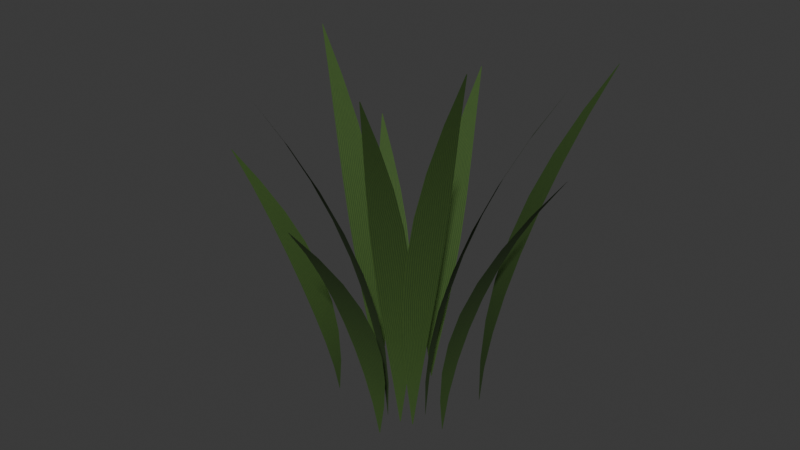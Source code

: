 # Source: jungle_reeds.blend  (saved by Blender 5.2.44; exported with 4.5.12 LTS)
import bpy
from mathutils import Matrix  # noqa: F401  (used for matrix-valued properties, if any)

bpy.ops.wm.read_factory_settings(use_empty=True)
scene = bpy.context.scene
scene.name = 'Scene'

# ---- collections
col_collection = bpy.data.collections.new('Collection'); scene.collection.children.link(col_collection)

# ---- images (referenced by path relative to the original .blend; pixels are not part of the script)
import os
ASSET_DIR = os.environ.get("B2B_ASSET_DIR", "")  # directory of the original .blend (textures are referenced by path, not embedded)
HERE = os.path.dirname(os.path.abspath(__file__))  # packed textures are extracted next to this script under _unpacked/

def load_image(name, relpath, width, height, colorspace="sRGB"):
    """Load a texture the original file referenced (path relative to the .blend, or extracted next to this script)."""
    p = next((c for c in (os.path.join(HERE, relpath), os.path.join(ASSET_DIR, relpath)) if relpath and os.path.exists(c)), "")
    if p:
        img = bpy.data.images.load(p, check_existing=True)
        img.name = name
    else:  # same state as the original file: an image datablock whose file is absent (Cycles renders it pink)
        img = bpy.data.images.new(name, width, height)
        img.source = "FILE"
        img.filepath = "//" + (relpath or name)
    img.colorspace_settings.name = colorspace
    return img
img_originalreedveins = load_image('OriginalReedVeins', '_unpacked/OriginalReedVeins.7935ccbf.png', 128, 128, 'sRGB')

# ---- materials (node trees are filled in below, after node groups)
mat_reedleaves = bpy.data.materials.new('ReedLeaves')

# ---- material node trees
mat_reedleaves.use_nodes = True; mat_reedleaves.node_tree.nodes.clear()
_N = mat_reedleaves.node_tree.nodes; _L = mat_reedleaves.node_tree.links
n0 = _N.new('ShaderNodeBsdfPrincipled'); n0.name = 'Principled BSDF'; n0.location = (-200, 100)
n0.inputs[2].default_value = 0.85
n0.inputs[10].default_value = 0.005
n1 = _N.new('ShaderNodeOutputMaterial'); n1.name = 'Material Output'; n1.location = (200, 100)
n2 = _N.new('ShaderNodeTexImage'); n2.name = 'Image Texture'; n2.location = (0, 0)
n2.image = img_originalreedveins
_L.new(n0.outputs[0], n1.inputs[0])
_L.new(n2.outputs[0], n0.inputs[0])
n1.is_active_output = True

# ---- world
world_world = bpy.data.worlds.new('World'); scene.world = world_world
world_world.use_nodes = True; world_world.node_tree.nodes.clear()
_N = world_world.node_tree.nodes; _L = world_world.node_tree.links
n0 = _N.new('ShaderNodeOutputWorld'); n0.name = 'World Output'; n0.location = (200, 100)
n1 = _N.new('ShaderNodeBackground'); n1.name = 'Background'; n1.location = (-200, 100)
n1.inputs[0].default_value = (0.05088, 0.05088, 0.05088, 1.0)
_L.new(n1.outputs[0], n0.inputs[0])
n0.is_active_output = True
world_world.color = (0.05088, 0.05088, 0.05088)
world_world.sun_shadow_jitter_overblur = 0.0

# ---- meshes
me_reedblade = bpy.data.meshes.new('ReedBlade')
me_reedblade.from_pydata([(0.1266, -0.001, 0.0), (0.1266, 0.001, 0.0), (0.1316, -0.01822, 0.1014), (0.1316, 0.01822, 0.1014), (0.1466, -0.03282, 0.2029), (0.1466, 0.03282, 0.2029), (0.1716, -0.04257, 0.3043), (0.1716, 0.04257, 0.3043), (0.2066, -0.046, 0.4057), (0.2066, 0.046, 0.4057), (0.2516, -0.04257, 0.5071), (0.2516, 0.04257, 0.5071), (0.3066, -0.03282, 0.6086), (0.3066, 0.03282, 0.6086), (0.3716, -0.01822, 0.71), (0.3716, 0.01822, 0.71), (0.4466, -0.001, 0.8114), (0.4466, 0.001, 0.8114)], [], [(0, 1, 3, 2), (2, 3, 5, 4), (4, 5, 7, 6), (6, 7, 9, 8), (8, 9, 11, 10), (10, 11, 13, 12), (12, 13, 15, 14), (14, 15, 17, 16)])
me_reedblade.polygons.foreach_set('use_smooth', [True] * 8)
_uv = me_reedblade.uv_layers.new(name='UVMap')
_uv.uv.foreach_set('vector', [0.0, 0.0, 1.0, 0.0, 1.0, 0.125, 0.0, 0.125, 0.0, 0.125, 1.0, 0.125, 1.0, 0.25, 0.0, 0.25, 0.0, 0.25, 1.0, 0.25, 1.0, 0.375, 0.0, 0.375, 0.0, 0.375, 1.0, 0.375, 1.0, 0.5, 0.0, 0.5, 0.0, 0.5, 1.0, 0.5, 1.0, 0.625, 0.0, 0.625, 0.0, 0.625, 1.0, 0.625, 1.0, 0.75, 0.0, 0.75, 0.0, 0.75, 1.0, 0.75, 1.0, 0.875, 0.0, 0.875, 0.0, 0.875, 1.0, 0.875, 1.0, 1.0, 0.0, 1.0])
me_reedblade.materials.append(mat_reedleaves)
me_reedblade.update()
me_reedblade_001 = bpy.data.meshes.new('ReedBlade.001')
me_reedblade_001.from_pydata([(-0.1115, 0.1035, 0.0), (-0.1129, 0.1021, 0.0), (-0.1036, 0.1196, 0.08393), (-0.1282, 0.09274, 0.08393), (-0.1048, 0.1405, 0.1679), (-0.1491, 0.09211, 0.1679), (-0.1166, 0.1646, 0.2518), (-0.1742, 0.1018, 0.2518), (-0.1401, 0.1908, 0.3357), (-0.2023, 0.1229, 0.3357), (-0.1756, 0.2186, 0.4197), (-0.2332, 0.1558, 0.4197), (-0.2228, 0.2486, 0.5036), (-0.2671, 0.2002, 0.5036), (-0.2806, 0.2817, 0.5875), (-0.3052, 0.2548, 0.5875), (-0.3475, 0.3197, 0.6714), (-0.3489, 0.3182, 0.6714)], [], [(0, 1, 3, 2), (2, 3, 5, 4), (4, 5, 7, 6), (6, 7, 9, 8), (8, 9, 11, 10), (10, 11, 13, 12), (12, 13, 15, 14), (14, 15, 17, 16)])
me_reedblade_001.polygons.foreach_set('use_smooth', [True] * 8)
_uv = me_reedblade_001.uv_layers.new(name='UVMap')
_uv.uv.foreach_set('vector', [0.0, 0.0, 1.0, 0.0, 1.0, 0.125, 0.0, 0.125, 0.0, 0.125, 1.0, 0.125, 1.0, 0.25, 0.0, 0.25, 0.0, 0.25, 1.0, 0.25, 1.0, 0.375, 0.0, 0.375, 0.0, 0.375, 1.0, 0.375, 1.0, 0.5, 0.0, 0.5, 0.0, 0.5, 1.0, 0.5, 1.0, 0.625, 0.0, 0.625, 0.0, 0.625, 1.0, 0.625, 1.0, 0.75, 0.0, 0.75, 0.0, 0.75, 1.0, 0.75, 1.0, 0.875, 0.0, 0.875, 0.0, 0.875, 1.0, 0.875, 1.0, 1.0, 0.0, 1.0])
me_reedblade_001.materials.append(mat_reedleaves)
me_reedblade_001.update()
me_reedblade_002 = bpy.data.meshes.new('ReedBlade.002')
me_reedblade_002.from_pydata([(0.009245, -0.1167, 0.0), (0.01124, -0.1165, 0.0), (-0.007472, -0.1232, 0.09081), (0.02883, -0.12, 0.09081), (-0.0207, -0.1394, 0.1816), (0.04469, -0.1336, 0.1816), (-0.02823, -0.1652, 0.2724), (0.05659, -0.1577, 0.2724), (-0.02858, -0.2003, 0.3632), (0.06306, -0.1923, 0.3632), (-0.02123, -0.2448, 0.4541), (0.06359, -0.2374, 0.4541), (-0.006703, -0.2988, 0.5449), (0.05869, -0.293, 0.5449), (0.01353, -0.3623, 0.6357), (0.04983, -0.3591, 0.6357), (0.03724, -0.4355, 0.7265), (0.03924, -0.4353, 0.7265)], [], [(0, 1, 3, 2), (2, 3, 5, 4), (4, 5, 7, 6), (6, 7, 9, 8), (8, 9, 11, 10), (10, 11, 13, 12), (12, 13, 15, 14), (14, 15, 17, 16)])
me_reedblade_002.polygons.foreach_set('use_smooth', [True] * 8)
_uv = me_reedblade_002.uv_layers.new(name='UVMap')
_uv.uv.foreach_set('vector', [0.0, 0.0, 1.0, 0.0, 1.0, 0.125, 0.0, 0.125, 0.0, 0.125, 1.0, 0.125, 1.0, 0.25, 0.0, 0.25, 0.0, 0.25, 1.0, 0.25, 1.0, 0.375, 0.0, 0.375, 0.0, 0.375, 1.0, 0.375, 1.0, 0.5, 0.0, 0.5, 0.0, 0.5, 1.0, 0.5, 1.0, 0.625, 0.0, 0.625, 0.0, 0.625, 1.0, 0.625, 1.0, 0.75, 0.0, 0.75, 0.0, 0.75, 1.0, 0.75, 1.0, 0.875, 0.0, 0.875, 0.0, 0.875, 1.0, 0.875, 1.0, 1.0, 0.0, 1.0])
me_reedblade_002.materials.append(mat_reedleaves)
me_reedblade_002.update()
me_reedblade_003 = bpy.data.meshes.new('ReedBlade.003')
me_reedblade_003.from_pydata([(0.1267, 0.1637, 0.0), (0.1251, 0.1649, 0.0), (0.1434, 0.1572, 0.1172), (0.1145, 0.1793, 0.1172), (0.1641, 0.1602, 0.2344), (0.112, 0.2001, 0.2344), (0.1871, 0.1741, 0.3516), (0.1195, 0.2259, 0.3516), (0.2111, 0.1998, 0.4687), (0.1381, 0.2558, 0.4687), (0.2358, 0.2376, 0.5859), (0.1682, 0.2894, 0.5859), (0.2615, 0.2872, 0.7031), (0.2094, 0.3271, 0.7031), (0.2894, 0.3476, 0.8203), (0.2605, 0.3698, 0.8203), (0.3214, 0.4176, 0.9375), (0.3198, 0.4189, 0.9375)], [], [(0, 1, 3, 2), (2, 3, 5, 4), (4, 5, 7, 6), (6, 7, 9, 8), (8, 9, 11, 10), (10, 11, 13, 12), (12, 13, 15, 14), (14, 15, 17, 16)])
me_reedblade_003.polygons.foreach_set('use_smooth', [True] * 8)
_uv = me_reedblade_003.uv_layers.new(name='UVMap')
_uv.uv.foreach_set('vector', [0.0, 0.0, 1.0, 0.0, 1.0, 0.125, 0.0, 0.125, 0.0, 0.125, 1.0, 0.125, 1.0, 0.25, 0.0, 0.25, 0.0, 0.25, 1.0, 0.25, 1.0, 0.375, 0.0, 0.375, 0.0, 0.375, 1.0, 0.375, 1.0, 0.5, 0.0, 0.5, 0.0, 0.5, 1.0, 0.5, 1.0, 0.625, 0.0, 0.625, 0.0, 0.625, 1.0, 0.625, 1.0, 0.75, 0.0, 0.75, 0.0, 0.75, 1.0, 0.75, 1.0, 0.875, 0.0, 0.875, 0.0, 0.875, 1.0, 0.875, 1.0, 1.0, 0.0, 1.0])
me_reedblade_003.materials.append(mat_reedleaves)
me_reedblade_003.update()
me_reedblade_004 = bpy.data.meshes.new('ReedBlade.004')
me_reedblade_004.from_pydata([(-0.2053, -0.03532, 0.0), (-0.2049, -0.03729, 0.0), (-0.2132, -0.01924, 0.08141), (-0.2068, -0.05512, 0.08141), (-0.2305, -0.007477, 0.1628), (-0.2191, -0.07211, 0.1628), (-0.2568, -0.002229, 0.2442), (-0.242, -0.08607, 0.2442), (-0.2919, -0.004958, 0.3257), (-0.2758, -0.09555, 0.3257), (-0.3356, -0.01618, 0.4071), (-0.3207, -0.1, 0.4071), (-0.388, -0.03537, 0.4885), (-0.3766, -0.1, 0.4885), (-0.4495, -0.06108, 0.5699), (-0.4432, -0.09696, 0.5699), (-0.5204, -0.09111, 0.6513), (-0.52, -0.09308, 0.6513)], [], [(0, 1, 3, 2), (2, 3, 5, 4), (4, 5, 7, 6), (6, 7, 9, 8), (8, 9, 11, 10), (10, 11, 13, 12), (12, 13, 15, 14), (14, 15, 17, 16)])
me_reedblade_004.polygons.foreach_set('use_smooth', [True] * 8)
_uv = me_reedblade_004.uv_layers.new(name='UVMap')
_uv.uv.foreach_set('vector', [0.0, 0.0, 1.0, 0.0, 1.0, 0.125, 0.0, 0.125, 0.0, 0.125, 1.0, 0.125, 1.0, 0.25, 0.0, 0.25, 0.0, 0.25, 1.0, 0.25, 1.0, 0.375, 0.0, 0.375, 0.0, 0.375, 1.0, 0.375, 1.0, 0.5, 0.0, 0.5, 0.0, 0.5, 1.0, 0.5, 1.0, 0.625, 0.0, 0.625, 0.0, 0.625, 1.0, 0.625, 1.0, 0.75, 0.0, 0.75, 0.0, 0.75, 1.0, 0.75, 1.0, 0.875, 0.0, 0.875, 0.0, 0.875, 1.0, 0.875, 1.0, 1.0, 0.0, 1.0])
me_reedblade_004.materials.append(mat_reedleaves)
me_reedblade_004.update()
me_reedblade_005 = bpy.data.meshes.new('ReedBlade.005')
me_reedblade_005.from_pydata([(0.05351, -0.03521, 0.0), (0.05458, -0.03352, 0.0), (0.04849, -0.05243, 0.135), (0.06804, -0.02167, 0.135), (0.05331, -0.07279, 0.27), (0.08853, -0.0174, 0.27), (0.06918, -0.09444, 0.405), (0.1149, -0.02259, 0.405), (0.09687, -0.1161, 0.54), (0.1462, -0.03848, 0.54), (0.1367, -0.1374, 0.675), (0.1824, -0.06551, 0.675), (0.1883, -0.1586, 0.81), (0.2236, -0.1033, 0.81), (0.251, -0.1812, 0.9451), (0.2706, -0.1505, 0.9451), (0.3235, -0.2069, 1.08), (0.3246, -0.2052, 1.08)], [], [(0, 1, 3, 2), (2, 3, 5, 4), (4, 5, 7, 6), (6, 7, 9, 8), (8, 9, 11, 10), (10, 11, 13, 12), (12, 13, 15, 14), (14, 15, 17, 16)])
me_reedblade_005.polygons.foreach_set('use_smooth', [True] * 8)
_uv = me_reedblade_005.uv_layers.new(name='UVMap')
_uv.uv.foreach_set('vector', [0.0, 0.0, 1.0, 0.0, 1.0, 0.125, 0.0, 0.125, 0.0, 0.125, 1.0, 0.125, 1.0, 0.25, 0.0, 0.25, 0.0, 0.25, 1.0, 0.25, 1.0, 0.375, 0.0, 0.375, 0.0, 0.375, 1.0, 0.375, 1.0, 0.5, 0.0, 0.5, 0.0, 0.5, 1.0, 0.5, 1.0, 0.625, 0.0, 0.625, 0.0, 0.625, 1.0, 0.625, 1.0, 0.75, 0.0, 0.75, 0.0, 0.75, 1.0, 0.75, 1.0, 0.875, 0.0, 0.875, 0.0, 0.875, 1.0, 0.875, 1.0, 1.0, 0.0, 1.0])
me_reedblade_005.materials.append(mat_reedleaves)
me_reedblade_005.update()
me_reedblade_006 = bpy.data.meshes.new('ReedBlade.006')
me_reedblade_006.from_pydata([(-0.04517, 0.1717, 0.0), (-0.0471, 0.1712, 0.0), (-0.02984, 0.181, 0.1019), (-0.06503, 0.1716, 0.1019), (-0.01964, 0.1993, 0.2038), (-0.08303, 0.1823, 0.2038), (-0.01672, 0.226, 0.3057), (-0.09894, 0.2039, 0.3057), (-0.0225, 0.2607, 0.4076), (-0.1113, 0.2368, 0.4076), (-0.0375, 0.3032, 0.5096), (-0.1197, 0.2811, 0.5096), (-0.06121, 0.3538, 0.6115), (-0.1246, 0.3368, 0.6115), (-0.0922, 0.4128, 0.7134), (-0.1274, 0.4033, 0.7134), (-0.1283, 0.4808, 0.8153), (-0.1302, 0.4802, 0.8153)], [], [(0, 1, 3, 2), (2, 3, 5, 4), (4, 5, 7, 6), (6, 7, 9, 8), (8, 9, 11, 10), (10, 11, 13, 12), (12, 13, 15, 14), (14, 15, 17, 16)])
me_reedblade_006.polygons.foreach_set('use_smooth', [True] * 8)
_uv = me_reedblade_006.uv_layers.new(name='UVMap')
_uv.uv.foreach_set('vector', [0.0, 0.0, 1.0, 0.0, 1.0, 0.125, 0.0, 0.125, 0.0, 0.125, 1.0, 0.125, 1.0, 0.25, 0.0, 0.25, 0.0, 0.25, 1.0, 0.25, 1.0, 0.375, 0.0, 0.375, 0.0, 0.375, 1.0, 0.375, 1.0, 0.5, 0.0, 0.5, 0.0, 0.5, 1.0, 0.5, 1.0, 0.625, 0.0, 0.625, 0.0, 0.625, 1.0, 0.625, 1.0, 0.75, 0.0, 0.75, 0.0, 0.75, 1.0, 0.75, 1.0, 0.875, 0.0, 0.875, 0.0, 0.875, 1.0, 0.875, 1.0, 1.0, 0.0, 1.0])
me_reedblade_006.materials.append(mat_reedleaves)
me_reedblade_006.update()
me_reedblade_007 = bpy.data.meshes.new('ReedBlade.007')
me_reedblade_007.from_pydata([(-0.02391, -0.04389, 0.0), (-0.02213, -0.04482, 0.0), (-0.0415, -0.0404, 0.118), (-0.009153, -0.05719, 0.118), (-0.06137, -0.04699, 0.2361), (-0.003106, -0.07723, 0.2361), (-0.08154, -0.06468, 0.3541), (-0.005965, -0.1039, 0.3541), (-0.1007, -0.09417, 0.4721), (-0.01905, -0.1366, 0.4721), (-0.1184, -0.1357, 0.5901), (-0.04282, -0.1749, 0.5901), (-0.1351, -0.189, 0.7082), (-0.07681, -0.2192, 0.7082), (-0.1521, -0.2534, 0.8262), (-0.1197, -0.2702, 0.8262), (-0.1713, -0.3279, 0.9442), (-0.1696, -0.3288, 0.9442)], [], [(0, 1, 3, 2), (2, 3, 5, 4), (4, 5, 7, 6), (6, 7, 9, 8), (8, 9, 11, 10), (10, 11, 13, 12), (12, 13, 15, 14), (14, 15, 17, 16)])
me_reedblade_007.polygons.foreach_set('use_smooth', [True] * 8)
_uv = me_reedblade_007.uv_layers.new(name='UVMap')
_uv.uv.foreach_set('vector', [0.0, 0.0, 1.0, 0.0, 1.0, 0.125, 0.0, 0.125, 0.0, 0.125, 1.0, 0.125, 1.0, 0.25, 0.0, 0.25, 0.0, 0.25, 1.0, 0.25, 1.0, 0.375, 0.0, 0.375, 0.0, 0.375, 1.0, 0.375, 1.0, 0.5, 0.0, 0.5, 0.0, 0.5, 1.0, 0.5, 1.0, 0.625, 0.0, 0.625, 0.0, 0.625, 1.0, 0.625, 1.0, 0.75, 0.0, 0.75, 0.0, 0.75, 1.0, 0.75, 1.0, 0.875, 0.0, 0.875, 0.0, 0.875, 1.0, 0.875, 1.0, 1.0, 0.0, 1.0])
me_reedblade_007.materials.append(mat_reedleaves)
me_reedblade_007.update()
me_reedblade_008 = bpy.data.meshes.new('ReedBlade.008')
me_reedblade_008.from_pydata([(0.05419, 0.01874, 0.0), (0.05351, 0.02062, 0.0), (0.0648, 0.004287, 0.1196), (0.05229, 0.03851, 0.1196), (0.0839, -0.004275, 0.2393), (0.06137, 0.05737, 0.2393), (0.1107, -0.004854, 0.3589), (0.0815, 0.07512, 0.3589), (0.1448, 0.003944, 0.4786), (0.1132, 0.09035, 0.4786), (0.1859, 0.02261, 0.5982), (0.1566, 0.1026, 0.5982), (0.2342, 0.05066, 0.7178), (0.2116, 0.1123, 0.7178), (0.2902, 0.08668, 0.8375), (0.2777, 0.1209, 0.8375), (0.3547, 0.1286, 0.9571), (0.3541, 0.1305, 0.9571)], [], [(0, 1, 3, 2), (2, 3, 5, 4), (4, 5, 7, 6), (6, 7, 9, 8), (8, 9, 11, 10), (10, 11, 13, 12), (12, 13, 15, 14), (14, 15, 17, 16)])
me_reedblade_008.polygons.foreach_set('use_smooth', [True] * 8)
_uv = me_reedblade_008.uv_layers.new(name='UVMap')
_uv.uv.foreach_set('vector', [0.0, 0.0, 1.0, 0.0, 1.0, 0.125, 0.0, 0.125, 0.0, 0.125, 1.0, 0.125, 1.0, 0.25, 0.0, 0.25, 0.0, 0.25, 1.0, 0.25, 1.0, 0.375, 0.0, 0.375, 0.0, 0.375, 1.0, 0.375, 1.0, 0.5, 0.0, 0.5, 0.0, 0.5, 1.0, 0.5, 1.0, 0.625, 0.0, 0.625, 0.0, 0.625, 1.0, 0.625, 1.0, 0.75, 0.0, 0.75, 0.0, 0.75, 1.0, 0.75, 1.0, 0.875, 0.0, 0.875, 0.0, 0.875, 1.0, 0.875, 1.0, 1.0, 0.0, 1.0])
me_reedblade_008.materials.append(mat_reedleaves)
me_reedblade_008.update()
me_reedblade_009 = bpy.data.meshes.new('ReedBlade.009')
me_reedblade_009.from_pydata([(-0.1368, 0.05749, 0.0), (-0.1376, 0.05564, 0.0), (-0.1348, 0.07532, 0.1181), (-0.1487, 0.04163, 0.1181), (-0.1431, 0.09453, 0.2363), (-0.1682, 0.03385, 0.2363), (-0.1625, 0.1131, 0.3544), (-0.195, 0.03437, 0.3544), (-0.1936, 0.1296, 0.4725), (-0.2287, 0.04454, 0.4725), (-0.2365, 0.1436, 0.5907), (-0.269, 0.06487, 0.5907), (-0.2911, 0.1555, 0.7088), (-0.3161, 0.09485, 0.7088), (-0.3567, 0.1668, 0.827), (-0.3706, 0.1331, 0.827), (-0.4326, 0.1795, 0.9451), (-0.4334, 0.1776, 0.9451)], [], [(0, 1, 3, 2), (2, 3, 5, 4), (4, 5, 7, 6), (6, 7, 9, 8), (8, 9, 11, 10), (10, 11, 13, 12), (12, 13, 15, 14), (14, 15, 17, 16)])
me_reedblade_009.polygons.foreach_set('use_smooth', [True] * 8)
_uv = me_reedblade_009.uv_layers.new(name='UVMap')
_uv.uv.foreach_set('vector', [0.0, 0.0, 1.0, 0.0, 1.0, 0.125, 0.0, 0.125, 0.0, 0.125, 1.0, 0.125, 1.0, 0.25, 0.0, 0.25, 0.0, 0.25, 1.0, 0.25, 1.0, 0.375, 0.0, 0.375, 0.0, 0.375, 1.0, 0.375, 1.0, 0.5, 0.0, 0.5, 0.0, 0.5, 1.0, 0.5, 1.0, 0.625, 0.0, 0.625, 0.0, 0.625, 1.0, 0.625, 1.0, 0.75, 0.0, 0.75, 0.0, 0.75, 1.0, 0.75, 1.0, 0.875, 0.0, 0.875, 0.0, 0.875, 1.0, 0.875, 1.0, 1.0, 0.0, 1.0])
me_reedblade_009.materials.append(mat_reedleaves)
me_reedblade_009.update()
me_reedblade_010 = bpy.data.meshes.new('ReedBlade.010')
me_reedblade_010.from_pydata([(0.02048, -0.04607, 0.0), (0.02229, -0.04522, 0.0), (0.007002, -0.0579, 0.1275), (0.04, -0.04245, 0.1275), (0.0001445, -0.07768, 0.255), (0.05959, -0.04984, 0.255), (0.001915, -0.1045, 0.3825), (0.07902, -0.06834, 0.3825), (0.01366, -0.1376, 0.51), (0.09697, -0.09858, 0.51), (0.03585, -0.1769, 0.6375), (0.113, -0.1408, 0.6375), (0.06801, -0.2226, 0.7651), (0.1275, -0.1947, 0.7651), (0.1088, -0.2752, 0.8926), (0.1418, -0.2598, 0.8926), (0.1562, -0.3359, 1.02), (0.158, -0.335, 1.02)], [], [(0, 1, 3, 2), (2, 3, 5, 4), (4, 5, 7, 6), (6, 7, 9, 8), (8, 9, 11, 10), (10, 11, 13, 12), (12, 13, 15, 14), (14, 15, 17, 16)])
me_reedblade_010.polygons.foreach_set('use_smooth', [True] * 8)
_uv = me_reedblade_010.uv_layers.new(name='UVMap')
_uv.uv.foreach_set('vector', [0.0, 0.0, 1.0, 0.0, 1.0, 0.125, 0.0, 0.125, 0.0, 0.125, 1.0, 0.125, 1.0, 0.25, 0.0, 0.25, 0.0, 0.25, 1.0, 0.25, 1.0, 0.375, 0.0, 0.375, 0.0, 0.375, 1.0, 0.375, 1.0, 0.5, 0.0, 0.5, 0.0, 0.5, 1.0, 0.5, 1.0, 0.625, 0.0, 0.625, 0.0, 0.625, 1.0, 0.625, 1.0, 0.75, 0.0, 0.75, 0.0, 0.75, 1.0, 0.75, 1.0, 0.875, 0.0, 0.875, 0.0, 0.875, 1.0, 0.875, 1.0, 1.0, 0.0, 1.0])
me_reedblade_010.materials.append(mat_reedleaves)
me_reedblade_010.update()

# ---- objects
ob_reed_00 = bpy.data.objects.new('Reed_00', me_reedblade)
ob_reed_01 = bpy.data.objects.new('Reed_01', me_reedblade_001)
ob_reed_02 = bpy.data.objects.new('Reed_02', me_reedblade_002)
ob_reed_03 = bpy.data.objects.new('Reed_03', me_reedblade_003)
ob_reed_04 = bpy.data.objects.new('Reed_04', me_reedblade_004)
ob_reed_05 = bpy.data.objects.new('Reed_05', me_reedblade_005)
ob_reed_06 = bpy.data.objects.new('Reed_06', me_reedblade_006)
ob_reed_07 = bpy.data.objects.new('Reed_07', me_reedblade_007)
ob_reed_08 = bpy.data.objects.new('Reed_08', me_reedblade_008)
ob_reed_09 = bpy.data.objects.new('Reed_09', me_reedblade_009)
ob_reed_10 = bpy.data.objects.new('Reed_10', me_reedblade_010)

# ---- transforms, parenting, visibility, modifiers, constraints
ob_reed_00.location = (0.0, 0.0, 0.0)
ob_reed_01.location = (0.0, 0.0, 0.0)
ob_reed_02.location = (0.0, 0.0, 0.0)
ob_reed_03.location = (0.0, 0.0, 0.0)
ob_reed_04.location = (0.0, 0.0, 0.0)
ob_reed_05.location = (0.0, 0.0, 0.0)
ob_reed_06.location = (0.0, 0.0, 0.0)
ob_reed_07.location = (0.0, 0.0, 0.0)
ob_reed_08.location = (0.0, 0.0, 0.0)
ob_reed_09.location = (0.0, 0.0, 0.0)
ob_reed_10.location = (0.0, 0.0, 0.0)

# ---- collection membership
col_collection.objects.link(ob_reed_00)
col_collection.objects.link(ob_reed_01)
col_collection.objects.link(ob_reed_02)
col_collection.objects.link(ob_reed_03)
col_collection.objects.link(ob_reed_04)
col_collection.objects.link(ob_reed_05)
col_collection.objects.link(ob_reed_06)
col_collection.objects.link(ob_reed_07)
col_collection.objects.link(ob_reed_08)
col_collection.objects.link(ob_reed_09)
col_collection.objects.link(ob_reed_10)

# ---- scene / render settings (as saved in the file)
scene.frame_start = 1; scene.frame_end = 250; scene.frame_set(1)
scene.render.engine = 'BLENDER_EEVEE_NEXT'
scene.render.bake_bias = 0.0
scene.render.bake_samples = 0
scene.render.compositor_device = 'GPU'
scene.eevee.use_volume_custom_range = False
scene.eevee.fast_gi_thickness_near = 0.1
scene.eevee.fast_gi_thickness_far = 0.0
scene.eevee.ray_tracing_options.screen_trace_thickness = 0.1
bpy.context.view_layer.update()

# ---- added for rendering (the .blend has no active camera and no usable light): camera, sun
cam_auto = bpy.data.cameras.new('AutoCamera')
cam_auto.lens = 50.0
cam_auto.sensor_width = 36.0
cam_auto.clip_end = 1000.0
ob_auto_camera = bpy.data.objects.new('AutoCamera', cam_auto)
scene.collection.objects.link(ob_auto_camera)
ob_auto_camera.location = (1.54984, -1.8814, 1.8094)
ob_auto_camera.rotation_euler = (1.09748, -7.21219e-08, 0.694738)
scene.camera = ob_auto_camera
light_auto_sun = bpy.data.lights.new('AutoSun', 'SUN')
light_auto_sun.energy = 3.0
light_auto_sun.angle = 0.0523599
ob_auto_sun = bpy.data.objects.new('AutoSun', light_auto_sun)
scene.collection.objects.link(ob_auto_sun)
ob_auto_sun.rotation_euler = (0.872665, 0.174533, 0.523599)
bpy.context.view_layer.update()
